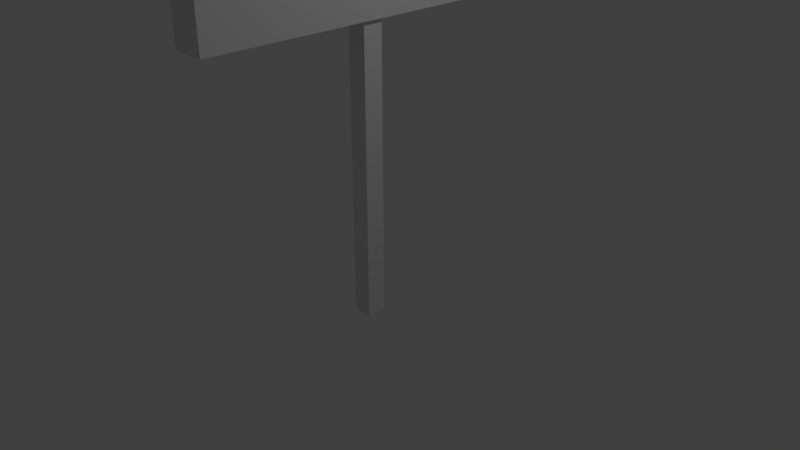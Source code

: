 # Source: placa.blend  (saved by Blender 2.78.0; exported with 4.5.12 LTS)
import bpy
from mathutils import Matrix  # noqa: F401  (used for matrix-valued properties, if any)

bpy.ops.wm.read_factory_settings(use_empty=True)
scene = bpy.context.scene
scene.name = 'Scene'

# ---- collections
col_collection_1 = bpy.data.collections.new('Collection 1'); scene.collection.children.link(col_collection_1)

# ---- materials (node trees are filled in below, after node groups)
mat_material = bpy.data.materials.new('Material')
mat_material.alpha_threshold = 0.0
mat_material.use_transparent_shadow = False
mat_material.roughness = 0.5
mat_material.line_color = (0.0, 0.0, 0.0, 1.0)

# ---- material node trees

# ---- world
world_world = bpy.data.worlds.new('World'); scene.world = world_world
world_world.color = (0.05088, 0.05088, 0.05088)
world_world.use_sun_shadow = False
world_world.sun_shadow_jitter_overblur = 0.0
world_world.cycles.sampling_method = 'MANUAL'

# ---- cameras
cam_camera = bpy.data.cameras.new('Camera')
cam_camera.clip_end = 100.0
cam_camera.lens = 35.0
cam_camera.sensor_width = 32.0
cam_camera.sensor_height = 18.0
cam_camera.ortho_scale = 7.314
cam_camera.dof.focus_distance = 0.0
cam_camera.dof.aperture_fstop = 128.0

# ---- lights
light_lamp = bpy.data.lights.new('Lamp', 'POINT')
light_lamp.transmission_factor = 0.0
light_lamp.cutoff_distance = 30.0
light_lamp.energy = 100.0
light_lamp.shadow_buffer_clip_start = 1.001
light_lamp.shadow_soft_size = 0.1
light_lamp.shadow_maximum_resolution = 0.006
light_lamp.use_absolute_resolution = True

# ---- meshes
me_cube = bpy.data.meshes.new('Cube')
me_cube.from_pydata([(0.2404, 2.23, -0.899), (0.2217, -2.288, -0.9461), (-0.2217, -2.288, -0.9461), (-0.203, 2.23, -0.899), (0.2539, 2.178, 0.8899), (0.2217, -2.288, 0.9461), (-0.2217, -2.288, 0.9461), (-0.1895, 2.178, 0.8899), (0.2217, 2.091, 0.02183), (0.2217, -2.288, 0.02183), (-0.2217, -2.288, 0.02183), (-0.2217, 2.091, 0.02183), (0.2217, 2.288, 0.2639), (0.2217, -2.288, 0.2639), (-0.2217, -2.288, 0.2639), (-0.2217, 2.288, 0.2639), (0.2217, 2.288, -0.2551), (0.2217, -2.288, -0.2551), (-0.2217, -2.288, -0.2551), (-0.2217, 2.288, -0.2551), (0.2311, -0.0291, -0.9226), (-0.2123, -0.02909, -0.9226), (0.2378, -0.05473, 0.918), (-0.2056, -0.05473, 0.918), (-0.2217, -0.09814, 0.02183), (0.2217, -0.09814, 0.02183), (-0.2217, -4.137e-05, 0.2639), (0.2217, -4.26e-05, 0.2639), (0.2217, -4.219e-05, -0.2551), (-0.2217, -4.123e-05, -0.2551), (-0.2116, 0.1439, -0.9208), (-0.2044, 0.1163, 0.8033), (-0.2217, 0.06961, 0.02183), (-0.2217, 0.1752, 0.2639), (-0.2217, 0.1752, -0.2551), (0.2318, 0.1439, -0.9208), (0.239, 0.1163, 0.8033), (0.2217, 0.0696, 0.02183), (0.2217, 0.1752, 0.2639), (0.2217, 0.1752, -0.2551), (-0.2106, 0.3888, -0.9182), (-0.2026, 0.3584, 0.9128), (-0.2217, 0.3069, 0.02183), (-0.2217, 0.4232, 0.2639), (-0.2217, 0.4232, -0.2551), (0.2328, 0.3888, -0.9182), (0.2408, 0.3584, 0.9128), (0.2217, 0.3069, 0.02183), (0.2217, 0.4232, 0.2639), (0.2217, 0.4232, -0.2551), (-0.1324, -0.1324, -0.7476), (-0.1324, -0.1324, -4.818), (-0.1324, 0.1324, -0.7476), (-0.1324, 0.1324, -4.818), (0.1324, -0.1324, -0.7476), (0.1324, -0.1324, -4.818), (0.1324, 0.1324, -0.7476), (0.1324, 0.1324, -4.818)], [], [(20, 1, 2, 21), (22, 23, 6, 5), (27, 22, 5, 13), (13, 5, 6, 14), (43, 41, 7, 15), (16, 0, 3, 19), (12, 8, 11, 15), (44, 42, 11, 19), (17, 9, 10, 18), (28, 25, 9, 17), (4, 12, 15, 7), (42, 43, 15, 11), (9, 13, 14, 10), (25, 27, 13, 9), (20, 28, 17, 1), (1, 17, 18, 2), (40, 44, 19, 3), (8, 16, 19, 11), (2, 18, 29, 21), (35, 39, 28, 20), (37, 38, 27, 25), (10, 14, 26, 24), (39, 37, 25, 28), (18, 10, 24, 29), (14, 6, 23, 26), (38, 36, 22, 27), (36, 31, 23, 22), (35, 20, 21, 30), (45, 35, 30, 40), (46, 41, 31, 36), (48, 46, 36, 38), (49, 47, 37, 39), (47, 48, 38, 37), (45, 49, 39, 35), (21, 29, 34, 30), (24, 26, 33, 32), (29, 24, 32, 34), (26, 23, 31, 33), (0, 16, 49, 45), (8, 12, 48, 47), (16, 8, 47, 49), (12, 4, 46, 48), (4, 7, 41, 46), (0, 45, 40, 3), (30, 34, 44, 40), (32, 33, 43, 42), (34, 32, 42, 44), (33, 31, 41, 43), (50, 52, 53, 51), (52, 56, 57, 53), (56, 54, 55, 57), (54, 50, 51, 55), (52, 50, 54, 56), (57, 55, 51, 53)])
_uv = me_cube.uv_layers.new(name='UVMap')
_uv.uv.foreach_set('vector', [0.7371, 0.2713, 0.7387, 0.0, 0.8158, 1.796e-07, 0.8142, 0.2713, 0.6583, 0.418, 0.7354, 0.4186, 0.7354, 0.8365, 0.6583, 0.8359, 0.4478, 0.4308, 0.334, 0.4205, 0.3291, 0.0, 0.4478, 8.98e-08, 0.7354, 0.7721, 0.7354, 0.6436, 0.8126, 0.6436, 0.8126, 0.7721, 0.1187, 0.3511, 0.005784, 0.3633, 0.009763, 0.02059, 0.1187, 1.796e-07, 0.7387, 0.6436, 0.7354, 0.5425, 0.8126, 0.5425, 0.8158, 0.6436, 0.8929, 0.8454, 0.8953, 0.904, 0.8182, 0.9077, 0.8158, 0.8491, 0.2089, 0.3511, 0.1608, 0.373, 0.1608, 0.03695, 0.2089, 0.0, 0.7354, 0.8699, 0.7354, 0.8177, 0.8126, 0.8177, 0.8126, 0.8699, 0.5381, 0.4308, 0.4899, 0.4123, 0.4899, 8.98e-08, 0.5381, 4.49e-08, 0.8953, 0.7666, 0.8929, 0.8454, 0.8158, 0.8491, 0.8182, 0.7703, 0.1608, 0.373, 0.1187, 0.3511, 0.1187, 1.796e-07, 0.1608, 0.03695, 0.7354, 0.8177, 0.7354, 0.7721, 0.8126, 0.7721, 0.8126, 0.8177, 0.4899, 0.4123, 0.4478, 0.4308, 0.4478, 8.98e-08, 0.4899, 8.98e-08, 0.6542, 0.4253, 0.5381, 0.4308, 0.5381, 4.49e-08, 0.6583, 0.0, 0.7354, 1.0, 0.7354, 0.8699, 0.8126, 0.8699, 0.8126, 1.0, 0.3243, 0.3576, 0.2089, 0.3511, 0.2089, 0.0, 0.3209, 0.01094, 0.6583, 0.8365, 0.6875, 0.8365, 0.6875, 0.92, 0.6583, 0.92, 0.3291, 0.8616, 0.2089, 0.8616, 0.2089, 0.4308, 0.325, 0.4363, 0.6539, 0.4579, 0.5381, 0.4638, 0.5381, 0.4308, 0.6542, 0.4253, 0.4899, 0.4439, 0.4478, 0.4638, 0.4478, 0.4308, 0.4899, 0.4123, 0.1608, 0.8616, 0.1187, 0.8616, 0.1187, 0.4308, 0.1608, 0.4493, 0.5381, 0.4638, 0.4899, 0.4439, 0.4899, 0.4123, 0.5381, 0.4308, 0.2089, 0.8616, 0.1608, 0.8616, 0.1608, 0.4493, 0.2089, 0.4308, 0.1187, 0.8616, 0.0, 0.8616, 0.004881, 0.4411, 0.1187, 0.4308, 0.4478, 0.4638, 0.354, 0.4527, 0.334, 0.4205, 0.4478, 0.4308, 0.6583, 0.388, 0.7354, 0.3886, 0.7354, 0.4186, 0.6583, 0.418, 0.7369, 0.2921, 0.7371, 0.2713, 0.8142, 0.2713, 0.8141, 0.2921, 0.7368, 0.3215, 0.7369, 0.2921, 0.8141, 0.2921, 0.8139, 0.3215, 0.6583, 0.3406, 0.7354, 0.3413, 0.7354, 0.3886, 0.6583, 0.388, 0.4478, 0.5105, 0.3349, 0.4983, 0.354, 0.4527, 0.4478, 0.4638, 0.5381, 0.5105, 0.4899, 0.4886, 0.4899, 0.4439, 0.5381, 0.4638, 0.4899, 0.4886, 0.4478, 0.5105, 0.4478, 0.4638, 0.4899, 0.4439, 0.6534, 0.504, 0.5381, 0.5105, 0.5381, 0.4638, 0.6539, 0.4579, 0.325, 0.4363, 0.2089, 0.4308, 0.2089, 0.3978, 0.3247, 0.4037, 0.1608, 0.4493, 0.1187, 0.4308, 0.1187, 0.3978, 0.1608, 0.4177, 0.2089, 0.4308, 0.1608, 0.4493, 0.1608, 0.4177, 0.2089, 0.3978, 0.1187, 0.4308, 0.004881, 0.4411, 0.02483, 0.4089, 0.1187, 0.3978, 0.6501, 0.8507, 0.5381, 0.8616, 0.5381, 0.5105, 0.6534, 0.504, 0.4899, 0.8247, 0.4478, 0.8616, 0.4478, 0.5105, 0.4899, 0.4886, 0.5381, 0.8616, 0.4899, 0.8247, 0.4899, 0.4886, 0.5381, 0.5105, 0.4478, 0.8616, 0.3389, 0.841, 0.3349, 0.4983, 0.4478, 0.5105, 0.6583, 0.0, 0.7354, 0.0006058, 0.7354, 0.3413, 0.6583, 0.3406, 0.7354, 0.5425, 0.7368, 0.3215, 0.8139, 0.3215, 0.8126, 0.5425, 0.3247, 0.4037, 0.2089, 0.3978, 0.2089, 0.3511, 0.3243, 0.3576, 0.1608, 0.4177, 0.1187, 0.3978, 0.1187, 0.3511, 0.1608, 0.373, 0.2089, 0.3978, 0.1608, 0.4177, 0.1608, 0.373, 0.2089, 0.3511, 0.1187, 0.3978, 0.02483, 0.4089, 0.005784, 0.3633, 0.1187, 0.3511, 0.8619, 0.7666, 0.9079, 0.7666, 0.9079, 0.0, 0.8619, 3.592e-07, 0.8619, 0.0, 0.8158, 0.0, 0.8158, 0.7666, 0.8619, 0.7666, 0.9079, 0.7666, 0.954, 0.7666, 0.954, 1.796e-07, 0.9079, 0.0, 0.954, 0.5955, 1.0, 0.5955, 1.0, 0.0, 0.954, 8.98e-08, 1.0, 0.6269, 1.0, 0.5955, 0.954, 0.5955, 0.954, 0.6269, 0.7333, 0.8365, 0.6875, 0.8365, 0.6875, 0.8864, 0.7333, 0.8864])
me_cube.materials.append(mat_material)
me_cube.use_remesh_preserve_volume = False
me_cube.use_remesh_preserve_attributes = False
me_cube.use_mirror_vertex_groups = False
me_cube.update()

# ---- objects
ob_cube = bpy.data.objects.new('Cube', me_cube)
ob_lamp = bpy.data.objects.new('Lamp', light_lamp)
ob_camera = bpy.data.objects.new('Camera', cam_camera)

# ---- transforms, parenting, visibility, modifiers, constraints
ob_cube.location = (0.0, 0.0, 3.981)
ob_cube.lock_rotations_4d = False
ob_cube.empty_display_type = 'ARROWS'
ob_cube.lineart.crease_threshold = 0.0
ob_lamp.location = (4.076, 1.005, 5.904)
ob_lamp.rotation_euler = (0.6503, 0.05522, 1.866)
ob_lamp.lock_rotations_4d = False
ob_lamp.empty_display_type = 'ARROWS'
ob_lamp.color = (0.0, 0.0, 0.0, 0.0)
ob_lamp.lineart.crease_threshold = 0.0
ob_camera.location = (7.481, -6.508, 5.344)
ob_camera.rotation_euler = (1.109, 0.0, 0.8149)
ob_camera.lock_rotations_4d = False
ob_camera.empty_display_type = 'ARROWS'
ob_camera.color = (0.0, 0.0, 0.0, 0.0)
ob_camera.display_type = 'WIRE'
ob_camera.lineart.crease_threshold = 0.0

# ---- collection membership
col_collection_1.objects.link(ob_cube)
col_collection_1.objects.link(ob_lamp)
col_collection_1.objects.link(ob_camera)

# ---- scene / render settings (as saved in the file)
scene.camera = ob_camera
scene.frame_start = 1; scene.frame_end = 250; scene.frame_set(1)
scene.render.engine = 'BLENDER_EEVEE_NEXT'
scene.render.resolution_percentage = 50
scene.render.dither_intensity = 0.0
scene.cycles.use_denoising = False
scene.cycles.samples = 128
scene.cycles.sampling_pattern = 'TABULATED_SOBOL'
scene.cycles.light_sampling_threshold = 0.0
scene.cycles.use_adaptive_sampling = False
scene.cycles.use_light_tree = False
scene.cycles.blur_glossy = 0.0
scene.cycles.sample_clamp_indirect = 0.0
scene.view_settings.view_transform = 'Standard'
bpy.context.view_layer.update()

